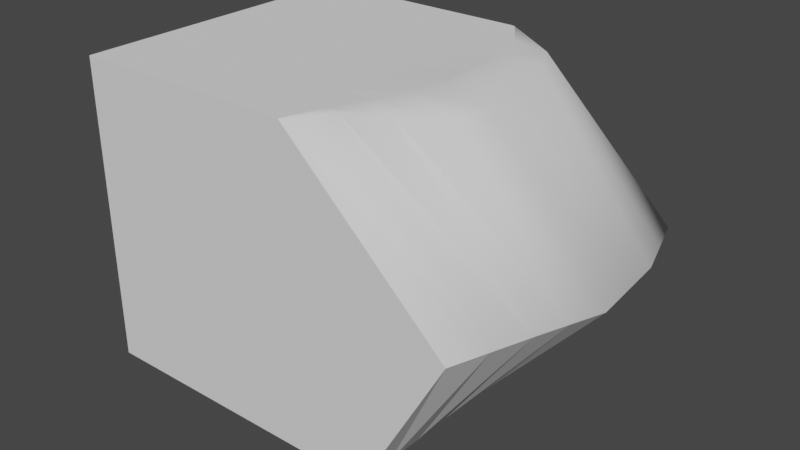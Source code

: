 # Source: Field2.blend  (saved by Blender 2.81.16; exported with 4.5.12 LTS)
import bpy
from mathutils import Matrix  # noqa: F401  (used for matrix-valued properties, if any)

bpy.ops.wm.read_factory_settings(use_empty=True)
scene = bpy.context.scene
scene.name = 'Scene'

# ---- collections
col_collection = bpy.data.collections.new('Collection'); scene.collection.children.link(col_collection)

# ---- world
world_world = bpy.data.worlds.new('World'); scene.world = world_world
world_world.use_nodes = True; world_world.node_tree.nodes.clear()
_N = world_world.node_tree.nodes; _L = world_world.node_tree.links
n0 = _N.new('ShaderNodeOutputWorld'); n0.name = 'World Output'; n0.location = (300, 300)
n1 = _N.new('ShaderNodeBackground'); n1.name = 'Background'; n1.location = (10, 300)
n1.inputs[0].default_value = (0.05088, 0.05088, 0.05088, 1.0)
_L.new(n1.outputs[0], n0.inputs[0])
n0.is_active_output = True
world_world.color = (0.05088, 0.05088, 0.05088)
world_world.use_sun_shadow = False
world_world.sun_shadow_jitter_overblur = 0.0

# ---- meshes
me_cube_001 = bpy.data.meshes.new('Cube.001')
me_cube_001.from_pydata([(-1.0, -1.0, -1.0), (-1.0, -1.0, 1.0), (-1.0, 1.0, -1.0), (-1.0, 1.0, 1.0), (1.0, -1.0, -1.0), (0.5046, -1.0, 1.0), (1.0, 1.0, -1.0), (0.5222, 0.9979, 0.9961), (-1.0, 0.0, -1.0), (-1.0, 0.0, 1.0), (1.0, 0.0, -1.0), (1.171, -0.1774, 0.9784), (0.0, 1.0, -1.0), (0.0, 1.0, 1.0), (0.0, -1.0, -1.0), (0.0, -1.0, 1.0), (0.0, 0.0, 1.0), (0.0, 0.0, -1.0), (-1.0, -0.5, -1.0), (0.9008, -0.6063, 0.9977), (-1.0, -0.5, 1.0), (1.0, -0.5, -1.0), (0.0, -0.5, 1.0), (0.0, -0.5, -1.0), (-1.0, 0.5, 1.0), (1.0, 0.5, -1.0), (-1.0, 0.5, -1.0), (1.036, 0.5233, 0.9788), (0.0, 0.5, -1.0), (0.0, 0.5, 1.0), (0.5, 1.0, 1.0), (0.5, -1.0, -1.0), (0.5, 0.0, 1.0), (0.5, 1.0, -1.0), (0.5, -1.0, 1.0), (0.5, 0.0, -1.0), (0.5, -0.5, 1.0), (0.5, -0.5, -1.0), (0.5, 0.5, 1.0), (0.5, 0.5, -1.0), (-0.5, 1.0, -1.0), (-0.5, -1.0, 1.0), (-0.5, 0.0, -1.0), (-0.5, 1.0, 1.0), (-0.5, -1.0, -1.0), (-0.5, 0.0, 1.0), (-0.5, -0.5, -1.0), (-0.5, -0.5, 1.0), (-0.5, 0.5, -1.0), (-0.5, 0.5, 1.0), (-1.0, -0.75, -1.0), (-1.0, -1.0, 0.0), (-1.0, 0.75, 1.0), (-1.0, 1.0, 0.0), (-0.75, 1.0, -1.0), (0.5272, 0.9955, 0.999), (1.678, 1.0, 0.0), (1.0, 0.75, -1.0), (0.6746, -0.75, 1.0), (1.562, -1.0, 0.0), (0.75, -1.0, -1.0), (-0.75, -1.0, 1.0), (-1.0, 0.25, -1.0), (-1.0, -0.25, 1.0), (1.0, -0.25, -1.0), (0.9901, 0.1613, 0.9908), (0.8355, -0.08869, 1.011), (-0.75, 0.0, -1.0), (1.895, -0.08869, 0.0111), (-1.0, 0.0, 0.0), (0.25, 1.0, -1.0), (-0.25, 1.0, 1.0), (-0.25, -1.0, -1.0), (0.25, -1.0, 1.0), (-0.25, 0.0, 1.0), (0.25, 0.0, -1.0), (0.0, 0.25, -1.0), (0.0, 0.25, 1.0), (0.0, -0.75, 1.0), (0.0, -0.75, -1.0), (0.0, -1.0, 0.0), (0.0, 1.0, 0.0), (-1.0, -0.25, -1.0), (1.144, -0.4196, 0.987), (-1.0, -0.75, 1.0), (1.0, -0.75, -1.0), (0.0, -0.25, 1.0), (0.0, -0.25, -1.0), (-0.75, -0.5, -1.0), (0.6723, -0.5, 1.0), (-1.0, -0.5, 0.0), (-0.25, -0.5, 1.0), (0.25, -0.5, -1.0), (1.732, -0.5, 0.0), (-1.0, 0.25, 1.0), (1.0, 0.25, -1.0), (-1.0, 0.75, -1.0), (0.9106, 0.7655, 0.9775), (0.0, 0.75, -1.0), (0.0, 0.75, 1.0), (0.7759, 0.5, 1.0), (-0.75, 0.5, -1.0), (1.835, 0.5, 0.0), (0.25, 0.5, -1.0), (-0.25, 0.5, 1.0), (-1.0, 0.5, 0.0), (0.25, 1.0, 1.0), (0.25, -1.0, -1.0), (0.25, 0.0, 1.0), (0.75, 1.0, -1.0), (0.5023, -1.0, 1.0), (0.75, 0.0, -1.0), (0.25, -0.5, 1.0), (0.75, -0.5, -1.0), (0.25, 0.5, 1.0), (0.75, 0.5, -1.0), (0.5, 0.75, -1.0), (0.5, 0.75, 1.0), (0.5, -0.25, -1.0), (0.5, -0.25, 1.0), (0.5, -1.0, 0.0), (0.5, -0.75, 1.0), (0.5, 0.25, 1.0), (0.5, 0.25, -1.0), (0.5, -0.75, -1.0), (0.5, 1.0, 0.0), (-0.25, 1.0, -1.0), (-0.25, -1.0, 1.0), (-0.25, 0.0, -1.0), (-0.75, 1.0, 1.0), (-0.75, -1.0, -1.0), (-0.75, 0.0, 1.0), (-0.25, -0.5, -1.0), (-0.75, -0.5, 1.0), (-0.25, 0.5, -1.0), (-0.75, 0.5, 1.0), (-0.5, 0.75, 1.0), (-0.5, 0.75, -1.0), (-0.5, -0.25, 1.0), (-0.5, -0.25, -1.0), (-0.5, 1.0, 0.0), (-0.5, -0.75, -1.0), (-0.5, 0.25, -1.0), (-0.5, 0.25, 1.0), (-0.5, -0.75, 1.0), (-0.5, -1.0, 0.0), (-0.25, -1.0, 0.0), (-0.25, -0.75, 1.0), (-0.25, 0.25, 1.0), (-0.75, 0.25, -1.0), (-0.75, -0.75, -1.0), (-0.75, 1.0, 0.0), (-0.75, -0.25, -1.0), (-0.25, -0.25, 1.0), (-0.75, 0.75, -1.0), (-0.25, 0.75, 1.0), (0.25, 1.0, 0.0), (0.25, -0.75, -1.0), (0.25, 0.25, -1.0), (0.8057, 0.2057, 1.006), (0.5873, -0.75, 1.0), (0.6261, -1.0, 0.0), (0.7539, -0.2943, 1.006), (0.25, -0.25, -1.0), (0.6971, 0.75, 1.0), (0.25, 0.75, -1.0), (-1.0, 0.25, 0.0), (-0.75, 0.75, 1.0), (0.75, 0.75, -1.0), (1.757, 0.75, 0.0), (-0.25, 0.75, -1.0), (0.25, 0.75, 1.0), (1.813, -0.2943, 0.00555), (0.75, -0.25, -1.0), (-0.75, -0.25, 1.0), (-1.0, -0.75, 0.0), (0.25, -0.25, 1.0), (-0.25, -0.25, -1.0), (-0.25, 1.0, 0.0), (0.25, -1.0, 0.0), (-0.25, -0.75, -1.0), (0.25, -0.75, 1.0), (0.25, 0.25, 1.0), (-0.25, 0.25, -1.0), (-1.0, -0.25, 0.0), (1.865, 0.2057, 0.00555), (0.75, 0.25, -1.0), (-0.75, 0.25, 1.0), (-0.75, -0.75, 1.0), (0.75, -0.75, -1.0), (-0.75, -1.0, 0.0), (1.647, -0.75, 0.0), (0.6842, 1.0, 0.0), (-1.0, 0.75, 0.0)], [], [(193, 52, 3, 53), (192, 55, 7, 56), (191, 58, 5, 59), (190, 61, 1, 51), (189, 85, 4, 60), (188, 84, 1, 61), (187, 94, 9, 131), (186, 95, 10, 111), (185, 65, 11, 68), (184, 63, 9, 69), (183, 76, 17, 128), (182, 77, 16, 108), (181, 78, 15, 73), (180, 79, 14, 72), (179, 73, 15, 80), (178, 71, 13, 81), (177, 87, 23, 132), (176, 86, 22, 112), (175, 84, 20, 90), (174, 63, 20, 133), (173, 64, 21, 113), (172, 83, 19, 93), (171, 99, 29, 114), (170, 98, 28, 134), (169, 97, 27, 102), (168, 57, 25, 115), (167, 52, 24, 135), (166, 94, 24, 105), (165, 116, 39, 103), (164, 117, 38, 100), (163, 118, 37, 92), (162, 119, 36, 89), (161, 110, 34, 120), (160, 121, 34, 110), (159, 122, 32, 66), (158, 123, 35, 75), (157, 124, 31, 107), (156, 106, 30, 125), (155, 136, 49, 104), (154, 137, 48, 101), (153, 138, 47, 91), (152, 139, 46, 88), (151, 129, 43, 140), (150, 141, 44, 130), (149, 142, 42, 67), (148, 143, 45, 74), (147, 144, 41, 127), (146, 127, 41, 145), (72, 146, 145, 44), (14, 80, 146, 72), (80, 15, 127, 146), (78, 147, 127, 15), (22, 91, 147, 78), (91, 47, 144, 147), (77, 148, 74, 16), (29, 104, 148, 77), (104, 49, 143, 148), (62, 149, 67, 8), (26, 101, 149, 62), (101, 48, 142, 149), (50, 150, 130, 0), (18, 88, 150, 50), (88, 46, 141, 150), (54, 151, 140, 40), (2, 53, 151, 54), (53, 3, 129, 151), (82, 152, 88, 18), (8, 67, 152, 82), (67, 42, 139, 152), (86, 153, 91, 22), (16, 74, 153, 86), (74, 45, 138, 153), (96, 154, 101, 26), (2, 54, 154, 96), (54, 40, 137, 154), (99, 155, 104, 29), (13, 71, 155, 99), (71, 43, 136, 155), (70, 156, 125, 33), (12, 81, 156, 70), (81, 13, 106, 156), (79, 157, 107, 14), (23, 92, 157, 79), (92, 37, 124, 157), (76, 158, 75, 17), (28, 103, 158, 76), (103, 39, 123, 158), (65, 159, 66, 11), (27, 100, 159, 65), (100, 38, 122, 159), (58, 160, 110, 5), (19, 89, 160, 58), (89, 36, 121, 160), (60, 161, 120, 31), (4, 59, 161, 60), (59, 5, 110, 161), (83, 162, 89, 19), (11, 66, 162, 83), (66, 32, 119, 162), (87, 163, 92, 23), (17, 75, 163, 87), (75, 35, 118, 163), (97, 164, 100, 27), (7, 55, 164, 97), (55, 30, 117, 164), (98, 165, 103, 28), (12, 70, 165, 98), (70, 33, 116, 165), (62, 166, 105, 26), (8, 69, 166, 62), (69, 9, 94, 166), (136, 167, 135, 49), (43, 129, 167, 136), (129, 3, 52, 167), (116, 168, 115, 39), (33, 109, 168, 116), (109, 6, 57, 168), (57, 169, 102, 25), (6, 56, 169, 57), (56, 7, 97, 169), (137, 170, 134, 48), (40, 126, 170, 137), (126, 12, 98, 170), (117, 171, 114, 38), (30, 106, 171, 117), (106, 13, 99, 171), (64, 172, 93, 21), (10, 68, 172, 64), (68, 11, 83, 172), (118, 173, 113, 37), (35, 111, 173, 118), (111, 10, 64, 173), (138, 174, 133, 47), (45, 131, 174, 138), (131, 9, 63, 174), (50, 175, 90, 18), (0, 51, 175, 50), (51, 1, 84, 175), (119, 176, 112, 36), (32, 108, 176, 119), (108, 16, 86, 176), (139, 177, 132, 46), (42, 128, 177, 139), (128, 17, 87, 177), (126, 178, 81, 12), (40, 140, 178, 126), (140, 43, 71, 178), (107, 179, 80, 14), (31, 120, 179, 107), (120, 34, 73, 179), (141, 180, 72, 44), (46, 132, 180, 141), (132, 23, 79, 180), (121, 181, 73, 34), (36, 112, 181, 121), (112, 22, 78, 181), (122, 182, 108, 32), (38, 114, 182, 122), (114, 29, 77, 182), (142, 183, 128, 42), (48, 134, 183, 142), (134, 28, 76, 183), (82, 184, 69, 8), (18, 90, 184, 82), (90, 20, 63, 184), (95, 185, 68, 10), (25, 102, 185, 95), (102, 27, 65, 185), (123, 186, 111, 35), (39, 115, 186, 123), (115, 25, 95, 186), (143, 187, 131, 45), (49, 135, 187, 143), (135, 24, 94, 187), (144, 188, 61, 41), (47, 133, 188, 144), (133, 20, 84, 188), (124, 189, 60, 31), (37, 113, 189, 124), (113, 21, 85, 189), (130, 190, 51, 0), (44, 145, 190, 130), (145, 41, 61, 190), (85, 191, 59, 4), (21, 93, 191, 85), (93, 19, 58, 191), (109, 192, 56, 6), (33, 125, 192, 109), (125, 30, 55, 192), (96, 193, 53, 2), (26, 105, 193, 96), (105, 24, 52, 193)])
me_cube_001.polygons.foreach_set('use_smooth', [0, 0, 1, 0, 0, 0, 0, 0, 1, 0, 0, 0, 0, 0, 0, 0, 0, 0, 0, 0, 0, 1, 0, 0, 1, 0, 0, 0, 0, 0, 0, 0, 0, 0, 0, 0, 0, 0, 0, 0, 0, 0, 0, 0, 0, 0, 0, 0, 0, 0, 0, 0, 0, 0, 0, 0, 0, 0, 0, 0, 0, 0, 0, 0, 0, 0, 0, 0, 0, 0, 0, 0, 0, 0, 0, 0, 0, 0, 0, 0, 0, 0, 0, 0, 0, 0, 0, 1, 1, 0, 1, 1, 0, 0, 0, 0, 1, 1, 0, 0, 0, 0, 1, 1, 0, 0, 0, 0, 0, 0, 0, 0, 0, 0, 0, 0, 0, 0, 0, 1, 0, 0, 0, 0, 0, 0, 0, 0, 1, 0, 0, 0, 0, 0, 0, 0, 0, 0, 0, 0, 0, 0, 0, 0, 0, 0, 0, 0, 0, 0, 0, 0, 0, 0, 0, 0, 0, 0, 0, 0, 0, 0, 0, 0, 0, 0, 0, 1, 0, 0, 0, 0, 0, 0, 0, 0, 0, 0, 0, 0, 0, 0, 0, 0, 0, 1, 0, 0, 0, 0, 0, 0])
_uv = me_cube_001.uv_layers.new(name='UVMap')
_uv.uv.foreach_set('vector', [0.5, 0.2188, 0.625, 0.2188, 0.625, 0.25, 0.5, 0.25, 0.5, 0.4688, 0.625, 0.4688, 0.625, 0.5, 0.5, 0.5, 0.5, 0.7188, 0.625, 0.7188, 0.625, 0.75, 0.5, 0.75, 0.5, 0.9688, 0.625, 0.9688, 0.625, 1.0, 0.5, 1.0, 0.3438, 0.7188, 0.375, 0.7188, 0.375, 0.75, 0.3438, 0.75, 0.8438, 0.7188, 0.875, 0.7188, 0.875, 0.75, 0.8438, 0.75, 0.8438, 0.5938, 0.875, 0.5938, 0.875, 0.625, 0.8438, 0.625, 0.3438, 0.5938, 0.375, 0.5938, 0.375, 0.625, 0.3438, 0.625, 0.5, 0.5938, 0.625, 0.5938, 0.625, 0.625, 0.5, 0.625, 0.5, 0.09375, 0.625, 0.09375, 0.625, 0.125, 0.5, 0.125, 0.2188, 0.5938, 0.25, 0.5938, 0.25, 0.625, 0.2188, 0.625, 0.7188, 0.5938, 0.75, 0.5938, 0.75, 0.625, 0.7188, 0.625, 0.7188, 0.7188, 0.75, 0.7188, 0.75, 0.75, 0.7188, 0.75, 0.2188, 0.7188, 0.25, 0.7188, 0.25, 0.75, 0.2188, 0.75, 0.5, 0.8438, 0.625, 0.8438, 0.625, 0.875, 0.5, 0.875, 0.5, 0.3438, 0.625, 0.3438, 0.625, 0.375, 0.5, 0.375, 0.2188, 0.6562, 0.25, 0.6562, 0.25, 0.6875, 0.2188, 0.6875, 0.7188, 0.6562, 0.75, 0.6562, 0.75, 0.6875, 0.7188, 0.6875, 0.5, 0.03125, 0.625, 0.03125, 0.625, 0.0625, 0.5, 0.0625, 0.8438, 0.6562, 0.875, 0.6562, 0.875, 0.6875, 0.8438, 0.6875, 0.3438, 0.6562, 0.375, 0.6562, 0.375, 0.6875, 0.3438, 0.6875, 0.5, 0.6562, 0.625, 0.6562, 0.625, 0.6875, 0.5, 0.6875, 0.7188, 0.5312, 0.75, 0.5312, 0.75, 0.5625, 0.7188, 0.5625, 0.2188, 0.5312, 0.25, 0.5312, 0.25, 0.5625, 0.2188, 0.5625, 0.5, 0.5312, 0.625, 0.5312, 0.625, 0.5625, 0.5, 0.5625, 0.3438, 0.5312, 0.375, 0.5312, 0.375, 0.5625, 0.3438, 0.5625, 0.8438, 0.5312, 0.875, 0.5312, 0.875, 0.5625, 0.8438, 0.5625, 0.5, 0.1562, 0.625, 0.1562, 0.625, 0.1875, 0.5, 0.1875, 0.2812, 0.5312, 0.3125, 0.5312, 0.3125, 0.5625, 0.2812, 0.5625, 0.6562, 0.5312, 0.6875, 0.5312, 0.6875, 0.5625, 0.6562, 0.5625, 0.2812, 0.6562, 0.3125, 0.6562, 0.3125, 0.6875, 0.2812, 0.6875, 0.6562, 0.6562, 0.6875, 0.6562, 0.6875, 0.6875, 0.6562, 0.6875, 0.5, 0.7812, 0.625, 0.7812, 0.625, 0.8125, 0.5, 0.8125, 0.6562, 0.7188, 0.6875, 0.7188, 0.6875, 0.75, 0.6562, 0.75, 0.6562, 0.5938, 0.6875, 0.5938, 0.6875, 0.625, 0.6562, 0.625, 0.2812, 0.5938, 0.3125, 0.5938, 0.3125, 0.625, 0.2812, 0.625, 0.2812, 0.7188, 0.3125, 0.7188, 0.3125, 0.75, 0.2812, 0.75, 0.5, 0.4062, 0.625, 0.4062, 0.625, 0.4375, 0.5, 0.4375, 0.7812, 0.5312, 0.8125, 0.5312, 0.8125, 0.5625, 0.7812, 0.5625, 0.1562, 0.5312, 0.1875, 0.5312, 0.1875, 0.5625, 0.1562, 0.5625, 0.7812, 0.6562, 0.8125, 0.6562, 0.8125, 0.6875, 0.7812, 0.6875, 0.1562, 0.6562, 0.1875, 0.6562, 0.1875, 0.6875, 0.1562, 0.6875, 0.5, 0.2812, 0.625, 0.2812, 0.625, 0.3125, 0.5, 0.3125, 0.1562, 0.7188, 0.1875, 0.7188, 0.1875, 0.75, 0.1562, 0.75, 0.1562, 0.5938, 0.1875, 0.5938, 0.1875, 0.625, 0.1562, 0.625, 0.7812, 0.5938, 0.8125, 0.5938, 0.8125, 0.625, 0.7812, 0.625, 0.7812, 0.7188, 0.8125, 0.7188, 0.8125, 0.75, 0.7812, 0.75, 0.5, 0.9062, 0.625, 0.9062, 0.625, 0.9375, 0.5, 0.9375, 0.375, 0.9062, 0.5, 0.9062, 0.5, 0.9375, 0.375, 0.9375, 0.375, 0.875, 0.5, 0.875, 0.5, 0.9062, 0.375, 0.9062, 0.5, 0.875, 0.625, 0.875, 0.625, 0.9062, 0.5, 0.9062, 0.75, 0.7188, 0.7812, 0.7188, 0.7812, 0.75, 0.75, 0.75, 0.75, 0.6875, 0.7812, 0.6875, 0.7812, 0.7188, 0.75, 0.7188, 0.7812, 0.6875, 0.8125, 0.6875, 0.8125, 0.7188, 0.7812, 0.7188, 0.75, 0.5938, 0.7812, 0.5938, 0.7812, 0.625, 0.75, 0.625, 0.75, 0.5625, 0.7812, 0.5625, 0.7812, 0.5938, 0.75, 0.5938, 0.7812, 0.5625, 0.8125, 0.5625, 0.8125, 0.5938, 0.7812, 0.5938, 0.125, 0.5938, 0.1562, 0.5938, 0.1562, 0.625, 0.125, 0.625, 0.125, 0.5625, 0.1562, 0.5625, 0.1562, 0.5938, 0.125, 0.5938, 0.1562, 0.5625, 0.1875, 0.5625, 0.1875, 0.5938, 0.1562, 0.5938, 0.125, 0.7188, 0.1562, 0.7188, 0.1562, 0.75, 0.125, 0.75, 0.125, 0.6875, 0.1562, 0.6875, 0.1562, 0.7188, 0.125, 0.7188, 0.1562, 0.6875, 0.1875, 0.6875, 0.1875, 0.7188, 0.1562, 0.7188, 0.375, 0.2812, 0.5, 0.2812, 0.5, 0.3125, 0.375, 0.3125, 0.375, 0.25, 0.5, 0.25, 0.5, 0.2812, 0.375, 0.2812, 0.5, 0.25, 0.625, 0.25, 0.625, 0.2812, 0.5, 0.2812, 0.125, 0.6562, 0.1562, 0.6562, 0.1562, 0.6875, 0.125, 0.6875, 0.125, 0.625, 0.1562, 0.625, 0.1562, 0.6562, 0.125, 0.6562, 0.1562, 0.625, 0.1875, 0.625, 0.1875, 0.6562, 0.1562, 0.6562, 0.75, 0.6562, 0.7812, 0.6562, 0.7812, 0.6875, 0.75, 0.6875, 0.75, 0.625, 0.7812, 0.625, 0.7812, 0.6562, 0.75, 0.6562, 0.7812, 0.625, 0.8125, 0.625, 0.8125, 0.6562, 0.7812, 0.6562, 0.125, 0.5312, 0.1562, 0.5312, 0.1562, 0.5625, 0.125, 0.5625, 0.125, 0.5, 0.1562, 0.5, 0.1562, 0.5312, 0.125, 0.5312, 0.1562, 0.5, 0.1875, 0.5, 0.1875, 0.5312, 0.1562, 0.5312, 0.75, 0.5312, 0.7812, 0.5312, 0.7812, 0.5625, 0.75, 0.5625, 0.75, 0.5, 0.7812, 0.5, 0.7812, 0.5312, 0.75, 0.5312, 0.7812, 0.5, 0.8125, 0.5, 0.8125, 0.5312, 0.7812, 0.5312, 0.375, 0.4062, 0.5, 0.4062, 0.5, 0.4375, 0.375, 0.4375, 0.375, 0.375, 0.5, 0.375, 0.5, 0.4062, 0.375, 0.4062, 0.5, 0.375, 0.625, 0.375, 0.625, 0.4062, 0.5, 0.4062, 0.25, 0.7188, 0.2812, 0.7188, 0.2812, 0.75, 0.25, 0.75, 0.25, 0.6875, 0.2812, 0.6875, 0.2812, 0.7188, 0.25, 0.7188, 0.2812, 0.6875, 0.3125, 0.6875, 0.3125, 0.7188, 0.2812, 0.7188, 0.25, 0.5938, 0.2812, 0.5938, 0.2812, 0.625, 0.25, 0.625, 0.25, 0.5625, 0.2812, 0.5625, 0.2812, 0.5938, 0.25, 0.5938, 0.2812, 0.5625, 0.3125, 0.5625, 0.3125, 0.5938, 0.2812, 0.5938, 0.625, 0.5938, 0.6562, 0.5938, 0.6562, 0.625, 0.625, 0.625, 0.625, 0.5625, 0.6562, 0.5625, 0.6562, 0.5938, 0.625, 0.5938, 0.6562, 0.5625, 0.6875, 0.5625, 0.6875, 0.5938, 0.6562, 0.5938, 0.625, 0.7188, 0.6562, 0.7188, 0.6562, 0.75, 0.625, 0.75, 0.625, 0.6875, 0.6562, 0.6875, 0.6562, 0.7188, 0.625, 0.7188, 0.6562, 0.6875, 0.6875, 0.6875, 0.6875, 0.7188, 0.6562, 0.7188, 0.375, 0.7812, 0.5, 0.7812, 0.5, 0.8125, 0.375, 0.8125, 0.375, 0.75, 0.5, 0.75, 0.5, 0.7812, 0.375, 0.7812, 0.5, 0.75, 0.625, 0.75, 0.625, 0.7812, 0.5, 0.7812, 0.625, 0.6562, 0.6562, 0.6562, 0.6562, 0.6875, 0.625, 0.6875, 0.625, 0.625, 0.6562, 0.625, 0.6562, 0.6562, 0.625, 0.6562, 0.6562, 0.625, 0.6875, 0.625, 0.6875, 0.6562, 0.6562, 0.6562, 0.25, 0.6562, 0.2812, 0.6562, 0.2812, 0.6875, 0.25, 0.6875, 0.25, 0.625, 0.2812, 0.625, 0.2812, 0.6562, 0.25, 0.6562, 0.2812, 0.625, 0.3125, 0.625, 0.3125, 0.6562, 0.2812, 0.6562, 0.625, 0.5312, 0.6562, 0.5312, 0.6562, 0.5625, 0.625, 0.5625, 0.625, 0.5, 0.6562, 0.5, 0.6562, 0.5312, 0.625, 0.5312, 0.6562, 0.5, 0.6875, 0.5, 0.6875, 0.5312, 0.6562, 0.5312, 0.25, 0.5312, 0.2812, 0.5312, 0.2812, 0.5625, 0.25, 0.5625, 0.25, 0.5, 0.2812, 0.5, 0.2812, 0.5312, 0.25, 0.5312, 0.2812, 0.5, 0.3125, 0.5, 0.3125, 0.5312, 0.2812, 0.5312, 0.375, 0.1562, 0.5, 0.1562, 0.5, 0.1875, 0.375, 0.1875, 0.375, 0.125, 0.5, 0.125, 0.5, 0.1562, 0.375, 0.1562, 0.5, 0.125, 0.625, 0.125, 0.625, 0.1562, 0.5, 0.1562, 0.8125, 0.5312, 0.8438, 0.5312, 0.8438, 0.5625, 0.8125, 0.5625, 0.8125, 0.5, 0.8438, 0.5, 0.8438, 0.5312, 0.8125, 0.5312, 0.8438, 0.5, 0.875, 0.5, 0.875, 0.5312, 0.8438, 0.5312, 0.3125, 0.5312, 0.3438, 0.5312, 0.3438, 0.5625, 0.3125, 0.5625, 0.3125, 0.5, 0.3438, 0.5, 0.3438, 0.5312, 0.3125, 0.5312, 0.3438, 0.5, 0.375, 0.5, 0.375, 0.5312, 0.3438, 0.5312, 0.375, 0.5312, 0.5, 0.5312, 0.5, 0.5625, 0.375, 0.5625, 0.375, 0.5, 0.5, 0.5, 0.5, 0.5312, 0.375, 0.5312, 0.5, 0.5, 0.625, 0.5, 0.625, 0.5312, 0.5, 0.5312, 0.1875, 0.5312, 0.2188, 0.5312, 0.2188, 0.5625, 0.1875, 0.5625, 0.1875, 0.5, 0.2188, 0.5, 0.2188, 0.5312, 0.1875, 0.5312, 0.2188, 0.5, 0.25, 0.5, 0.25, 0.5312, 0.2188, 0.5312, 0.6875, 0.5312, 0.7188, 0.5312, 0.7188, 0.5625, 0.6875, 0.5625, 0.6875, 0.5, 0.7188, 0.5, 0.7188, 0.5312, 0.6875, 0.5312, 0.7188, 0.5, 0.75, 0.5, 0.75, 0.5312, 0.7188, 0.5312, 0.375, 0.6562, 0.5, 0.6562, 0.5, 0.6875, 0.375, 0.6875, 0.375, 0.625, 0.5, 0.625, 0.5, 0.6562, 0.375, 0.6562, 0.5, 0.625, 0.625, 0.625, 0.625, 0.6562, 0.5, 0.6562, 0.3125, 0.6562, 0.3438, 0.6562, 0.3438, 0.6875, 0.3125, 0.6875, 0.3125, 0.625, 0.3438, 0.625, 0.3438, 0.6562, 0.3125, 0.6562, 0.3438, 0.625, 0.375, 0.625, 0.375, 0.6562, 0.3438, 0.6562, 0.8125, 0.6562, 0.8438, 0.6562, 0.8438, 0.6875, 0.8125, 0.6875, 0.8125, 0.625, 0.8438, 0.625, 0.8438, 0.6562, 0.8125, 0.6562, 0.8438, 0.625, 0.875, 0.625, 0.875, 0.6562, 0.8438, 0.6562, 0.375, 0.03125, 0.5, 0.03125, 0.5, 0.0625, 0.375, 0.0625, 0.375, 0.0, 0.5, 0.0, 0.5, 0.03125, 0.375, 0.03125, 0.5, 0.0, 0.625, 0.0, 0.625, 0.03125, 0.5, 0.03125, 0.6875, 0.6562, 0.7188, 0.6562, 0.7188, 0.6875, 0.6875, 0.6875, 0.6875, 0.625, 0.7188, 0.625, 0.7188, 0.6562, 0.6875, 0.6562, 0.7188, 0.625, 0.75, 0.625, 0.75, 0.6562, 0.7188, 0.6562, 0.1875, 0.6562, 0.2188, 0.6562, 0.2188, 0.6875, 0.1875, 0.6875, 0.1875, 0.625, 0.2188, 0.625, 0.2188, 0.6562, 0.1875, 0.6562, 0.2188, 0.625, 0.25, 0.625, 0.25, 0.6562, 0.2188, 0.6562, 0.375, 0.3438, 0.5, 0.3438, 0.5, 0.375, 0.375, 0.375, 0.375, 0.3125, 0.5, 0.3125, 0.5, 0.3438, 0.375, 0.3438, 0.5, 0.3125, 0.625, 0.3125, 0.625, 0.3438, 0.5, 0.3438, 0.375, 0.8438, 0.5, 0.8438, 0.5, 0.875, 0.375, 0.875, 0.375, 0.8125, 0.5, 0.8125, 0.5, 0.8438, 0.375, 0.8438, 0.5, 0.8125, 0.625, 0.8125, 0.625, 0.8438, 0.5, 0.8438, 0.1875, 0.7188, 0.2188, 0.7188, 0.2188, 0.75, 0.1875, 0.75, 0.1875, 0.6875, 0.2188, 0.6875, 0.2188, 0.7188, 0.1875, 0.7188, 0.2188, 0.6875, 0.25, 0.6875, 0.25, 0.7188, 0.2188, 0.7188, 0.6875, 0.7188, 0.7188, 0.7188, 0.7188, 0.75, 0.6875, 0.75, 0.6875, 0.6875, 0.7188, 0.6875, 0.7188, 0.7188, 0.6875, 0.7188, 0.7188, 0.6875, 0.75, 0.6875, 0.75, 0.7188, 0.7188, 0.7188, 0.6875, 0.5938, 0.7188, 0.5938, 0.7188, 0.625, 0.6875, 0.625, 0.6875, 0.5625, 0.7188, 0.5625, 0.7188, 0.5938, 0.6875, 0.5938, 0.7188, 0.5625, 0.75, 0.5625, 0.75, 0.5938, 0.7188, 0.5938, 0.1875, 0.5938, 0.2188, 0.5938, 0.2188, 0.625, 0.1875, 0.625, 0.1875, 0.5625, 0.2188, 0.5625, 0.2188, 0.5938, 0.1875, 0.5938, 0.2188, 0.5625, 0.25, 0.5625, 0.25, 0.5938, 0.2188, 0.5938, 0.375, 0.09375, 0.5, 0.09375, 0.5, 0.125, 0.375, 0.125, 0.375, 0.0625, 0.5, 0.0625, 0.5, 0.09375, 0.375, 0.09375, 0.5, 0.0625, 0.625, 0.0625, 0.625, 0.09375, 0.5, 0.09375, 0.375, 0.5938, 0.5, 0.5938, 0.5, 0.625, 0.375, 0.625, 0.375, 0.5625, 0.5, 0.5625, 0.5, 0.5938, 0.375, 0.5938, 0.5, 0.5625, 0.625, 0.5625, 0.625, 0.5938, 0.5, 0.5938, 0.3125, 0.5938, 0.3438, 0.5938, 0.3438, 0.625, 0.3125, 0.625, 0.3125, 0.5625, 0.3438, 0.5625, 0.3438, 0.5938, 0.3125, 0.5938, 0.3438, 0.5625, 0.375, 0.5625, 0.375, 0.5938, 0.3438, 0.5938, 0.8125, 0.5938, 0.8438, 0.5938, 0.8438, 0.625, 0.8125, 0.625, 0.8125, 0.5625, 0.8438, 0.5625, 0.8438, 0.5938, 0.8125, 0.5938, 0.8438, 0.5625, 0.875, 0.5625, 0.875, 0.5938, 0.8438, 0.5938, 0.8125, 0.7188, 0.8438, 0.7188, 0.8438, 0.75, 0.8125, 0.75, 0.8125, 0.6875, 0.8438, 0.6875, 0.8438, 0.7188, 0.8125, 0.7188, 0.8438, 0.6875, 0.875, 0.6875, 0.875, 0.7188, 0.8438, 0.7188, 0.3125, 0.7188, 0.3438, 0.7188, 0.3438, 0.75, 0.3125, 0.75, 0.3125, 0.6875, 0.3438, 0.6875, 0.3438, 0.7188, 0.3125, 0.7188, 0.3438, 0.6875, 0.375, 0.6875, 0.375, 0.7188, 0.3438, 0.7188, 0.375, 0.9688, 0.5, 0.9688, 0.5, 1.0, 0.375, 1.0, 0.375, 0.9375, 0.5, 0.9375, 0.5, 0.9688, 0.375, 0.9688, 0.5, 0.9375, 0.625, 0.9375, 0.625, 0.9688, 0.5, 0.9688, 0.375, 0.7188, 0.5, 0.7188, 0.5, 0.75, 0.375, 0.75, 0.375, 0.6875, 0.5, 0.6875, 0.5, 0.7188, 0.375, 0.7188, 0.5, 0.6875, 0.625, 0.6875, 0.625, 0.7188, 0.5, 0.7188, 0.375, 0.4688, 0.5, 0.4688, 0.5, 0.5, 0.375, 0.5, 0.375, 0.4375, 0.5, 0.4375, 0.5, 0.4688, 0.375, 0.4688, 0.5, 0.4375, 0.625, 0.4375, 0.625, 0.4688, 0.5, 0.4688, 0.375, 0.2188, 0.5, 0.2188, 0.5, 0.25, 0.375, 0.25, 0.375, 0.1875, 0.5, 0.1875, 0.5, 0.2188, 0.375, 0.2188, 0.5, 0.1875, 0.625, 0.1875, 0.625, 0.2188, 0.5, 0.2188])
me_cube_001.use_remesh_fix_poles = True
me_cube_001.use_remesh_preserve_attributes = False
me_cube_001.use_mirror_vertex_groups = False
me_cube_001.update()

# ---- objects
ob_cube = bpy.data.objects.new('Cube', me_cube_001)

# ---- transforms, parenting, visibility, modifiers, constraints
ob_cube.location = (0.0, 0.0, 0.0)
ob_cube.scale = (1.1, 1.1, 1.1)
ob_cube.lineart.crease_threshold = 0.0

# ---- collection membership
col_collection.objects.link(ob_cube)

# ---- scene / render settings (as saved in the file)
scene.frame_start = 1; scene.frame_end = 250; scene.frame_set(1)
scene.render.engine = 'BLENDER_EEVEE_NEXT'
scene.cycles.use_denoising = False
scene.cycles.samples = 128
scene.cycles.sampling_pattern = 'TABULATED_SOBOL'
scene.cycles.use_adaptive_sampling = False
scene.cycles.use_light_tree = False
scene.view_settings.view_transform = 'Filmic'
bpy.context.view_layer.update()

# ---- added for rendering (the .blend has no active camera and no usable light): camera, sun
cam_auto = bpy.data.cameras.new('AutoCamera')
cam_auto.lens = 50.0
cam_auto.sensor_width = 36.0
cam_auto.clip_end = 1000.0
ob_auto_camera = bpy.data.objects.new('AutoCamera', cam_auto)
scene.collection.objects.link(ob_auto_camera)
ob_auto_camera.location = (4.61687, -4.94962, 3.30585)
ob_auto_camera.rotation_euler = (1.09748, -7.21219e-08, 0.694738)
scene.camera = ob_auto_camera
light_auto_sun = bpy.data.lights.new('AutoSun', 'SUN')
light_auto_sun.energy = 3.0
light_auto_sun.angle = 0.0523599
ob_auto_sun = bpy.data.objects.new('AutoSun', light_auto_sun)
scene.collection.objects.link(ob_auto_sun)
ob_auto_sun.rotation_euler = (0.872665, 0.174533, 0.523599)
bpy.context.view_layer.update()
